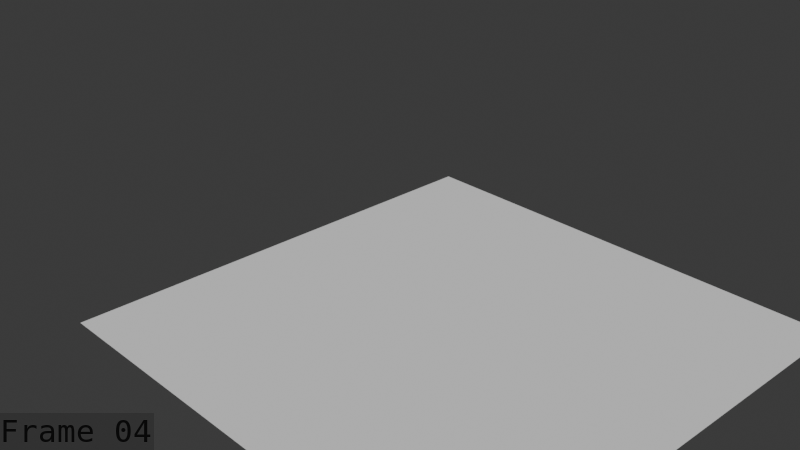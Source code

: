 # Source: MOAM_Attack_spline_August_4th.blend  (saved by Blender 5.1.30; exported with 4.5.12 LTS)
import bpy
from mathutils import Matrix  # noqa: F401  (used for matrix-valued properties, if any)

bpy.ops.wm.read_factory_settings(use_empty=True)
scene = bpy.context.scene
scene.name = 'Scene'

# ---- collections
col_collection = bpy.data.collections.new('Collection'); scene.collection.children.link(col_collection)
col_collection_001 = bpy.data.collections.new('Collection.001'); col_collection.children.link(col_collection_001)

# ---- world
world_world = bpy.data.worlds.new('World'); scene.world = world_world
world_world.use_nodes = True; world_world.node_tree.nodes.clear()
_N = world_world.node_tree.nodes; _L = world_world.node_tree.links
n0 = _N.new('ShaderNodeOutputWorld'); n0.name = 'World Output'; n0.location = (200, 100)
n1 = _N.new('ShaderNodeBackground'); n1.name = 'Background'; n1.location = (-200, 100)
n1.inputs[0].default_value = (0.05088, 0.05088, 0.05088, 1.0)
_L.new(n1.outputs[0], n0.inputs[0])
n0.is_active_output = True
world_world.color = (0.05088, 0.05088, 0.05088)
world_world.sun_shadow_jitter_overblur = 0.0

# ---- cameras
cam_camera_001 = bpy.data.cameras.new('Camera.001')
cam_camera_001.clip_end = 100.0
cam_camera_001.ortho_scale = 7.314

# ---- meshes
me_plane = bpy.data.meshes.new('Plane')
me_plane.from_pydata([(-15.5, -15.5, 0.0), (15.5, -15.5, 0.0), (-15.5, 15.5, 0.0), (15.5, 15.5, 0.0)], [], [(0, 1, 3, 2)])
_uv = me_plane.uv_layers.new(name='UVMap')
_uv.uv.foreach_set('vector', [0.0, 0.0, 1.0, 0.0, 1.0, 1.0, 0.0, 1.0])
me_plane.update()
me_circle = bpy.data.meshes.new('Circle')
me_circle.from_pydata([], [], [])
me_circle.materials.append(None)
me_circle.materials.append(None)
me_circle.materials.append(None)
me_circle.materials.append(None)
me_circle.materials.append(None)
me_circle.materials.append(None)
me_circle.materials.append(None)
me_circle.materials.append(None)
me_circle.materials.append(None)
me_circle.materials.append(None)
me_circle.materials.append(None)
me_circle.materials.append(None)
me_circle.update()
arm_armature = bpy.data.armatures.new('Armature')  # bones are not reproduced

# ---- objects
ob_plane = bpy.data.objects.new('Plane', me_plane)
ob_camera = bpy.data.objects.new('Camera', cam_camera_001)
ob_circle = bpy.data.objects.new('Circle', me_circle)
ob_armature = bpy.data.objects.new('Armature', arm_armature)

# ---- transforms, parenting, visibility, modifiers, constraints
ob_plane.location = (0.0, 0.0, 0.0)
ob_camera.location = (38.29, -40.28, 34.39)
ob_camera.rotation_euler = (1.109, 5.765e-08, 0.8149)
ob_camera.lock_rotations_4d = False
ob_camera.empty_display_type = 'ARROWS'
ob_camera.color = (0.0, 0.0, 0.0, 0.0)
ob_camera.display_type = 'WIRE'
ob_camera.lineart.crease_threshold = 0.0
ob_circle.parent = ob_armature
ob_circle.location = (0.0, 0.0, 4.244)
ob_circle.scale = (2.071, 2.071, 2.071)
_m = ob_circle.modifiers.new('Armature', 'ARMATURE')
_m.object = ob_armature
ob_armature.location = (0.0, 0.0, 0.0)
ob_armature.show_in_front = True

# ---- collection membership
col_collection.objects.link(ob_plane)
col_collection.objects.link(ob_camera)
col_collection_001.objects.link(ob_circle)
col_collection_001.objects.link(ob_armature)

# ---- scene / render settings (as saved in the file)
scene.camera = ob_camera
scene.frame_start = 1; scene.frame_end = 60; scene.frame_set(4)
scene.render.engine = 'BLENDER_EEVEE_NEXT'
scene.render.image_settings.file_format = 'FFMPEG'
scene.render.image_settings.color_mode = 'RGB'
scene.render.fps = 60
scene.render.bake_bias = 0.0
scene.render.bake_samples = 0
scene.render.use_stamp_time = False
scene.render.use_stamp_date = False
scene.render.use_stamp_camera = False
scene.render.use_stamp_scene = False
scene.render.use_stamp_filename = False
scene.render.use_stamp_render_time = False
scene.render.use_stamp = True
scene.render.stamp_font_size = 31
scene.render.stamp_foreground = (0.05833, 0.05833, 0.05833, 1.0)
scene.cycles.sampling_pattern = 'TABULATED_SOBOL'
scene.eevee.use_volume_custom_range = False
bpy.context.view_layer.update()

# ---- added for rendering (the .blend has no usable light): sun
light_auto_sun = bpy.data.lights.new('AutoSun', 'SUN')
light_auto_sun.energy = 3.0
light_auto_sun.angle = 0.0523599
ob_auto_sun = bpy.data.objects.new('AutoSun', light_auto_sun)
scene.collection.objects.link(ob_auto_sun)
ob_auto_sun.rotation_euler = (0.872665, 0.174533, 0.523599)
bpy.context.view_layer.update()

